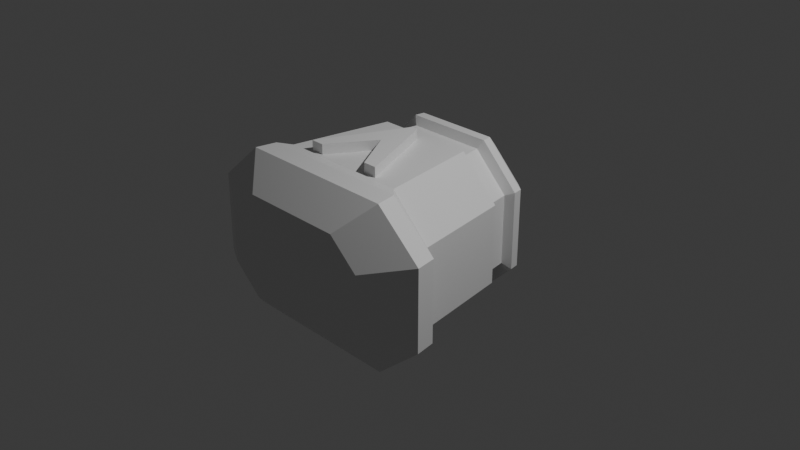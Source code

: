 # Source: portal_node.blend  (saved by Blender 4.3.34; exported with 4.5.12 LTS)
import bpy
from mathutils import Matrix  # noqa: F401  (used for matrix-valued properties, if any)

bpy.ops.wm.read_factory_settings(use_empty=True)
scene = bpy.context.scene
scene.name = 'Scene'

# ---- collections
col_collection = bpy.data.collections.new('Collection'); scene.collection.children.link(col_collection)

# ---- materials (node trees are filled in below, after node groups)
mat_material = bpy.data.materials.new('Material')
mat_material.alpha_threshold = 0.0
mat_material.roughness = 0.5
mat_material.line_color = (0.0, 0.0, 0.0, 1.0)

# ---- material node trees
mat_material.use_nodes = True; mat_material.node_tree.nodes.clear()
_N = mat_material.node_tree.nodes; _L = mat_material.node_tree.links
n0 = _N.new('ShaderNodeOutputMaterial'); n0.name = 'Material Output'; n0.location = (300, 300)
n1 = _N.new('ShaderNodeBsdfPrincipled'); n1.name = 'Principled BSDF'; n1.location = (10, 300)
n1.inputs[3].default_value = 1.45
_L.new(n1.outputs[0], n0.inputs[0])
n0.is_active_output = True

# ---- world
world_world = bpy.data.worlds.new('World'); scene.world = world_world
world_world.use_nodes = True; world_world.node_tree.nodes.clear()
_N = world_world.node_tree.nodes; _L = world_world.node_tree.links
n0 = _N.new('ShaderNodeOutputWorld'); n0.name = 'World Output'; n0.location = (300, 300)
n1 = _N.new('ShaderNodeBackground'); n1.name = 'Background'; n1.location = (10, 300)
n1.inputs[0].default_value = (0.05088, 0.05088, 0.05088, 1.0)
_L.new(n1.outputs[0], n0.inputs[0])
n0.is_active_output = True
world_world.color = (0.05088, 0.05088, 0.05088)
world_world.sun_shadow_jitter_overblur = 0.0

# ---- cameras
cam_camera = bpy.data.cameras.new('Camera')
cam_camera.clip_end = 100.0
cam_camera.ortho_scale = 7.314

# ---- lights
light_light = bpy.data.lights.new('Light', 'POINT')
light_light.energy = 1000.0
light_light.shadow_soft_size = 0.1

# ---- meshes
me_cube = bpy.data.meshes.new('Cube')
me_cube.from_pydata([(0.3641, 1.0, 0.6362), (0.7041, 1.0, 0.3006), (0.7041, 1.0, -0.3637), (0.3641, 1.0, -0.6993), (1.415, -1.104, 0.4009), (0.9084, -1.104, 0.8379), (0.9084, -1.104, -0.9009), (1.415, -1.104, -0.464), (-0.6504, 1.0, 0.3006), (-0.3105, 1.0, 0.6362), (-0.3105, 1.0, -0.6993), (-0.6504, 1.0, -0.3637), (-0.8547, -1.104, 0.8379), (-1.361, -1.104, 0.4009), (-1.361, -1.104, -0.464), (-0.8547, -1.104, -0.9009), (-0.6903, -0.769, -0.8835), (-1.124, -0.769, -0.4553), (0.7439, -0.769, 0.8205), (1.178, -0.769, 0.3923), (-0.6903, -0.769, 0.8205), (-1.124, -0.769, 0.3923), (0.7439, -0.769, -0.8835), (1.178, -0.769, -0.4553), (-0.8744, 0.7711, -0.4553), (0.9281, 0.7711, 0.3923), (-0.4406, 0.7711, 0.8205), (0.4943, 0.7711, -0.8835), (-0.4406, 0.7711, -0.8835), (0.4943, 0.7711, 0.8205), (-0.8744, 0.7711, 0.3923), (0.9281, 0.7711, -0.4553), (-0.5139, 0.3187, -0.8835), (0.5676, 0.3187, 0.8205), (-0.9477, 0.3187, 0.3923), (1.001, 0.3187, -0.4553), (-0.9477, 0.3187, -0.4553), (1.001, 0.3187, 0.3923), (-0.5139, 0.3187, 0.8205), (0.5676, 0.3187, -0.8835), (-0.8913, 0.6667, -0.4553), (0.945, 0.6667, 0.3923), (-0.4575, 0.6667, 0.8205), (0.5112, 0.6667, -0.8835), (-0.4575, 0.6667, -0.8835), (0.5112, 0.6667, 0.8205), (-0.8913, 0.6667, 0.3923), (0.945, 0.6667, -0.4553), (-0.4511, 0.3552, -0.7889), (0.5048, 0.3552, 0.7259), (-0.8367, 0.3552, 0.3452), (0.8904, 0.3552, -0.4083), (-0.8367, 0.3552, -0.4083), (0.8904, 0.3552, 0.3452), (-0.4511, 0.3552, 0.7259), (0.5048, 0.3552, -0.7889), (-0.7927, 0.6267, -0.4083), (0.8464, 0.6267, 0.3452), (-0.4071, 0.6267, 0.7259), (0.4608, 0.6267, -0.7889), (-0.4071, 0.6267, -0.7889), (0.4608, 0.6267, 0.7259), (-0.7927, 0.6267, 0.3452), (0.8464, 0.6267, -0.4083), (-0.5417, 0.6413, -0.3104), (-0.2563, 0.6413, -0.5921), (0.5954, 0.6413, 0.2473), (0.31, 0.6413, 0.5291), (-0.2563, 0.6413, 0.5291), (-0.5417, 0.6413, 0.2473), (0.31, 0.6413, -0.5921), (0.5954, 0.6413, -0.3104), (-0.8151, -0.8831, -0.9009), (0.8687, -0.8831, 0.8379), (-1.322, -0.8831, 0.4009), (1.376, -0.8831, -0.464), (-1.322, -0.8831, -0.464), (1.376, -0.8831, 0.4009), (-0.8151, -0.8831, 0.8379), (0.8687, -0.8831, -0.9009), (-0.5432, -1.396, -0.5937), (-0.871, -1.396, -0.3112), (0.5969, -1.396, 0.5307), (0.9246, -1.396, 0.2481), (-0.871, -1.396, 0.2481), (-0.5432, -1.396, 0.5307), (0.9246, -1.396, -0.3112), (0.5969, -1.396, -0.5937)], [], [(72, 79, 6, 15), (24, 30, 8, 11), (13, 14, 81, 84), (73, 78, 12, 5), (75, 77, 4, 7), (72, 15, 14, 76), (73, 5, 4, 77), (26, 9, 8, 30), (27, 3, 2, 31), (3, 10, 65, 70), (79, 22, 23, 75), (78, 20, 21, 74), (33, 18, 19, 37), (32, 16, 17, 36), (35, 37, 19, 23), (33, 38, 20, 18), (76, 74, 21, 17), (32, 39, 22, 16), (10, 3, 27, 28), (0, 9, 26, 29), (2, 1, 25, 31), (10, 28, 24, 11), (0, 29, 25, 1), (43, 27, 31, 47), (42, 26, 30, 46), (40, 46, 30, 24), (17, 21, 34, 36), (20, 38, 34, 21), (22, 39, 35, 23), (48, 55, 39, 32), (49, 54, 38, 33), (51, 53, 37, 35), (48, 32, 36, 52), (49, 33, 37, 53), (29, 45, 41, 25), (28, 44, 40, 24), (31, 25, 41, 47), (29, 26, 42, 45), (28, 27, 43, 44), (56, 62, 46, 40), (58, 42, 46, 62), (59, 43, 47, 63), (39, 55, 51, 35), (38, 54, 50, 34), (36, 34, 50, 52), (61, 49, 53, 57), (60, 48, 52, 56), (63, 57, 53, 51), (61, 58, 54, 49), (60, 59, 55, 48), (44, 43, 59, 60), (45, 42, 58, 61), (47, 41, 57, 63), (44, 60, 56, 40), (45, 61, 57, 41), (55, 59, 63, 51), (54, 58, 62, 50), (52, 50, 62, 56), (65, 64, 69, 68, 67, 66, 71, 70), (2, 3, 70, 71), (8, 9, 68, 69), (1, 2, 71, 66), (11, 8, 69, 64), (0, 1, 66, 67), (10, 11, 64, 65), (9, 0, 67, 68), (14, 13, 74, 76), (12, 78, 74, 13), (6, 79, 75, 7), (18, 73, 77, 19), (16, 72, 76, 17), (23, 19, 77, 75), (18, 20, 78, 73), (16, 22, 79, 72), (87, 86, 83, 82, 85, 84, 81, 80), (6, 7, 86, 87), (5, 12, 85, 82), (12, 13, 84, 85), (4, 5, 82, 83), (14, 15, 80, 81), (15, 6, 87, 80), (7, 4, 83, 86)])
_uv = me_cube.uv_layers.new(name='UVMap')
_uv.uv.foreach_set('vector', [0.1819, 0.7238, 0.3181, 0.7238, 0.3208, 0.75, 0.1792, 0.75, 0.4285, 0.2214, 0.5715, 0.2214, 0.5715, 0.25, 0.4285, 0.25, 0.5715, 0.0, 0.4285, 0.0, 0.4285, 0.0, 0.5715, 0.0, 0.6819, 0.7238, 0.8181, 0.7238, 0.8208, 0.75, 0.6792, 0.75, 0.4285, 0.7238, 0.5715, 0.7238, 0.5715, 0.75, 0.4285, 0.75, 0.1819, 0.7238, 0.1792, 0.75, 0.125, 0.75, 0.125, 0.7238, 0.6819, 0.7238, 0.6792, 0.75, 0.5715, 0.75, 0.5715, 0.7238, 0.625, 0.2224, 0.625, 0.25, 0.5715, 0.25, 0.5715, 0.2214, 0.2977, 0.5286, 0.2948, 0.5, 0.4285, 0.5, 0.4285, 0.5286, 0.2948, 0.5, 0.2052, 0.5, 0.2052, 0.5, 0.2948, 0.5, 0.3181, 0.7238, 0.3178, 0.7211, 0.4285, 0.7211, 0.4285, 0.7238, 0.625, 0.03382, 0.625, 0.03644, 0.5715, 0.02887, 0.5715, 0.02615, 0.6964, 0.5852, 0.6822, 0.7211, 0.5715, 0.7211, 0.5715, 0.5852, 0.1964, 0.5852, 0.1822, 0.7211, 0.125, 0.7211, 0.125, 0.5852, 0.4285, 0.5852, 0.5715, 0.5852, 0.5715, 0.7211, 0.4285, 0.7211, 0.6964, 0.5852, 0.8036, 0.5852, 0.8178, 0.7211, 0.6822, 0.7211, 0.4285, 0.02615, 0.5715, 0.02615, 0.5715, 0.02887, 0.4285, 0.02887, 0.1964, 0.5852, 0.3036, 0.5852, 0.3178, 0.7211, 0.1822, 0.7211, 0.2052, 0.5, 0.2948, 0.5, 0.2977, 0.5286, 0.2023, 0.5286, 0.7052, 0.5, 0.7948, 0.5, 0.7977, 0.5286, 0.7023, 0.5286, 0.4285, 0.5, 0.5715, 0.5, 0.5715, 0.5286, 0.4285, 0.5286, 0.2052, 0.5, 0.2023, 0.5286, 0.125, 0.5286, 0.125, 0.5, 0.7052, 0.5, 0.7023, 0.5286, 0.5715, 0.5286, 0.5715, 0.5, 0.2991, 0.5417, 0.2977, 0.5286, 0.4285, 0.5286, 0.4285, 0.5417, 0.625, 0.2098, 0.625, 0.2224, 0.5715, 0.2214, 0.5715, 0.2083, 0.4285, 0.2083, 0.5715, 0.2083, 0.5715, 0.2214, 0.4285, 0.2214, 0.4285, 0.02887, 0.5715, 0.02887, 0.5715, 0.1648, 0.4285, 0.1648, 0.625, 0.03644, 0.625, 0.1678, 0.5715, 0.1648, 0.5715, 0.02887, 0.3178, 0.7211, 0.3036, 0.5852, 0.4285, 0.5852, 0.4285, 0.7211, 0.1966, 0.5827, 0.3034, 0.5827, 0.3036, 0.5852, 0.1964, 0.5852, 0.6966, 0.5827, 0.8034, 0.5827, 0.8036, 0.5852, 0.6964, 0.5852, 0.4285, 0.5827, 0.5715, 0.5827, 0.5715, 0.5852, 0.4285, 0.5852, 0.1966, 0.5827, 0.1964, 0.5852, 0.125, 0.5852, 0.125, 0.5827, 0.6966, 0.5827, 0.6964, 0.5852, 0.5715, 0.5852, 0.5715, 0.5827, 0.7023, 0.5286, 0.7009, 0.5417, 0.5715, 0.5417, 0.5715, 0.5286, 0.2023, 0.5286, 0.2009, 0.5417, 0.125, 0.5417, 0.125, 0.5286, 0.4285, 0.5286, 0.5715, 0.5286, 0.5715, 0.5417, 0.4285, 0.5417, 0.7023, 0.5286, 0.7977, 0.5286, 0.7991, 0.5417, 0.7009, 0.5417, 0.2023, 0.5286, 0.2977, 0.5286, 0.2991, 0.5417, 0.2009, 0.5417, 0.4285, 0.2055, 0.5715, 0.2055, 0.5715, 0.2083, 0.4285, 0.2083, 0.625, 0.207, 0.625, 0.2098, 0.5715, 0.2083, 0.5715, 0.2055, 0.2994, 0.5445, 0.2991, 0.5417, 0.4285, 0.5417, 0.4285, 0.5445, 0.3036, 0.5852, 0.3034, 0.5827, 0.4285, 0.5827, 0.4285, 0.5852, 0.625, 0.1678, 0.625, 0.1701, 0.5715, 0.1673, 0.5715, 0.1648, 0.4285, 0.1648, 0.5715, 0.1648, 0.5715, 0.1673, 0.4285, 0.1673, 0.7006, 0.5445, 0.6966, 0.5827, 0.5715, 0.5827, 0.5715, 0.5445, 0.2006, 0.5445, 0.1966, 0.5827, 0.125, 0.5827, 0.125, 0.5445, 0.4285, 0.5445, 0.5715, 0.5445, 0.5715, 0.5827, 0.4285, 0.5827, 0.7006, 0.5445, 0.7994, 0.5445, 0.8034, 0.5827, 0.6966, 0.5827, 0.2006, 0.5445, 0.2994, 0.5445, 0.3034, 0.5827, 0.1966, 0.5827, 0.2009, 0.5417, 0.2991, 0.5417, 0.2994, 0.5445, 0.2006, 0.5445, 0.7009, 0.5417, 0.7991, 0.5417, 0.7994, 0.5445, 0.7006, 0.5445, 0.4285, 0.5417, 0.5715, 0.5417, 0.5715, 0.5445, 0.4285, 0.5445, 0.2009, 0.5417, 0.2006, 0.5445, 0.125, 0.5445, 0.125, 0.5417, 0.7009, 0.5417, 0.7006, 0.5445, 0.5715, 0.5445, 0.5715, 0.5417, 0.3034, 0.5827, 0.2994, 0.5445, 0.4285, 0.5445, 0.4285, 0.5827, 0.625, 0.1701, 0.625, 0.207, 0.5715, 0.2055, 0.5715, 0.1673, 0.4285, 0.1673, 0.5715, 0.1673, 0.5715, 0.2055, 0.4285, 0.2055, 0.375, 0.3302, 0.4285, 0.25, 0.5715, 0.25, 0.625, 0.3302, 0.625, 0.4198, 0.5715, 0.5, 0.4285, 0.5, 0.375, 0.4198, 0.4285, 0.5, 0.2948, 0.5, 0.2948, 0.5, 0.4285, 0.5, 0.5715, 0.25, 0.625, 0.25, 0.625, 0.25, 0.5715, 0.25, 0.5715, 0.5, 0.4285, 0.5, 0.4285, 0.5, 0.5715, 0.5, 0.4285, 0.25, 0.5715, 0.25, 0.5715, 0.25, 0.4285, 0.25, 0.7052, 0.5, 0.5715, 0.5, 0.5715, 0.5, 0.7052, 0.5, 0.2052, 0.5, 0.125, 0.5, 0.125, 0.5, 0.2052, 0.5, 0.7948, 0.5, 0.7052, 0.5, 0.7052, 0.5, 0.7948, 0.5, 0.4285, 0.0, 0.5715, 0.0, 0.5715, 0.02615, 0.4285, 0.02615, 0.625, 0.008564, 0.625, 0.03382, 0.5715, 0.02615, 0.5715, 0.0, 0.3208, 0.75, 0.3181, 0.7238, 0.4285, 0.7238, 0.4285, 0.75, 0.6822, 0.7211, 0.6819, 0.7238, 0.5715, 0.7238, 0.5715, 0.7211, 0.1822, 0.7211, 0.1819, 0.7238, 0.125, 0.7238, 0.125, 0.7211, 0.4285, 0.7211, 0.5715, 0.7211, 0.5715, 0.7238, 0.4285, 0.7238, 0.6822, 0.7211, 0.8178, 0.7211, 0.8181, 0.7238, 0.6819, 0.7238, 0.1822, 0.7211, 0.3178, 0.7211, 0.3181, 0.7238, 0.1819, 0.7238, 0.375, 0.8042, 0.4285, 0.75, 0.5715, 0.75, 0.625, 0.8042, 0.625, 0.9458, 0.5715, 1.0, 0.4285, 1.0, 0.375, 0.9458, 0.3208, 0.75, 0.4285, 0.75, 0.4285, 0.75, 0.3208, 0.75, 0.6792, 0.75, 0.8208, 0.75, 0.8208, 0.75, 0.6792, 0.75, 0.625, 0.008564, 0.5715, 0.0, 0.5715, 0.0, 0.625, 0.008564, 0.5715, 0.75, 0.6792, 0.75, 0.6792, 0.75, 0.5715, 0.75, 0.125, 0.75, 0.1792, 0.75, 0.1792, 0.75, 0.125, 0.75, 0.1792, 0.75, 0.3208, 0.75, 0.3208, 0.75, 0.1792, 0.75, 0.4285, 0.75, 0.5715, 0.75, 0.5715, 0.75, 0.4285, 0.75])
me_cube.materials.append(mat_material)
me_cube.use_mirror_vertex_groups = False
me_cube.update()
me_cube_001 = bpy.data.meshes.new('Cube.001')
me_cube_001.from_pydata([(-0.4488, -0.724, 0.7877), (-0.4488, -0.724, 0.9269), (-0.05577, 0.1735, 0.7877), (-0.05577, 0.1735, 0.9269), (0.4488, -0.724, 0.7877), (0.4488, -0.724, 0.9269), (0.05577, 0.1735, 0.7877), (0.05577, 0.1735, 0.9269), (0.0, 0.2148, 0.7877), (0.0, 0.2148, 0.9269), (0.0, -0.2387, 0.7877), (0.0, -0.2387, 0.9269), (-0.02788, 0.2148, 0.7877), (-0.3015, -0.724, 0.9269), (-0.02788, 0.2148, 0.9269), (-0.3015, -0.724, 0.7877), (0.02788, 0.2148, 0.9269), (0.3015, -0.724, 0.7877), (0.02788, 0.2148, 0.7877), (0.3015, -0.724, 0.9269)], [], [(0, 1, 3, 2), (18, 16, 7, 6), (6, 7, 5, 4), (15, 13, 1, 0), (18, 6, 4, 17), (14, 3, 1, 13), (16, 9, 11, 19), (12, 8, 10, 15), (17, 19, 11, 10), (12, 14, 9, 8), (2, 3, 14, 12), (2, 12, 15, 0), (9, 14, 13, 11), (10, 11, 13, 15), (4, 5, 19, 17), (7, 16, 19, 5), (8, 18, 17, 10), (8, 9, 16, 18)])
_uv = me_cube_001.uv_layers.new(name='UVMap')
_uv.uv.foreach_set('vector', [0.375, 0.0, 0.625, 0.0, 0.625, 0.25, 0.375, 0.25, 0.375, 0.4375, 0.625, 0.4375, 0.625, 0.5, 0.375, 0.5, 0.375, 0.5, 0.625, 0.5, 0.625, 0.75, 0.375, 0.75, 0.375, 0.9375, 0.625, 0.9375, 0.625, 1.0, 0.375, 1.0, 0.3125, 0.5, 0.375, 0.5, 0.375, 0.75, 0.3125, 0.75, 0.8125, 0.5, 0.875, 0.5, 0.875, 0.75, 0.8125, 0.75, 0.6875, 0.5, 0.75, 0.5, 0.75, 0.75, 0.6875, 0.75, 0.1875, 0.5, 0.25, 0.5, 0.25, 0.75, 0.1875, 0.75, 0.375, 0.8125, 0.625, 0.8125, 0.625, 0.875, 0.375, 0.875, 0.375, 0.3125, 0.625, 0.3125, 0.625, 0.375, 0.375, 0.375, 0.375, 0.25, 0.625, 0.25, 0.625, 0.3125, 0.375, 0.3125, 0.125, 0.5, 0.1875, 0.5, 0.1875, 0.75, 0.125, 0.75, 0.75, 0.5, 0.8125, 0.5, 0.8125, 0.75, 0.75, 0.75, 0.375, 0.875, 0.625, 0.875, 0.625, 0.9375, 0.375, 0.9375, 0.375, 0.75, 0.625, 0.75, 0.625, 0.8125, 0.375, 0.8125, 0.625, 0.5, 0.6875, 0.5, 0.6875, 0.75, 0.625, 0.75, 0.25, 0.5, 0.3125, 0.5, 0.3125, 0.75, 0.25, 0.75, 0.375, 0.375, 0.625, 0.375, 0.625, 0.4375, 0.375, 0.4375])
me_cube_001.update()

# ---- objects
ob_cube = bpy.data.objects.new('Cube', me_cube)
ob_light = bpy.data.objects.new('Light', light_light)
ob_camera = bpy.data.objects.new('Camera', cam_camera)
ob_cube_001 = bpy.data.objects.new('Cube.001', me_cube_001)

# ---- transforms, parenting, visibility, modifiers, constraints
ob_cube.location = (0.0, 0.0, 0.0)
ob_cube.lock_rotations_4d = False
ob_cube.empty_display_type = 'ARROWS'
ob_cube.lineart.crease_threshold = 0.0
ob_light.location = (4.076, 1.005, 5.904)
ob_light.rotation_euler = (0.6503, 0.05522, 1.866)
ob_light.lock_rotations_4d = False
ob_light.empty_display_type = 'ARROWS'
ob_light.color = (0.0, 0.0, 0.0, 0.0)
ob_light.lineart.crease_threshold = 0.0
ob_camera.location = (7.359, -6.926, 4.958)
ob_camera.rotation_euler = (1.109, 0.0, 0.8149)
ob_camera.lock_rotations_4d = False
ob_camera.empty_display_type = 'ARROWS'
ob_camera.color = (0.0, 0.0, 0.0, 0.0)
ob_camera.display_type = 'WIRE'
ob_camera.lineart.crease_threshold = 0.0
ob_cube_001.location = (0.0, 0.0, 0.0)

# ---- collection membership
col_collection.objects.link(ob_cube)
col_collection.objects.link(ob_light)
col_collection.objects.link(ob_camera)
col_collection.objects.link(ob_cube_001)

# ---- scene / render settings (as saved in the file)
scene.camera = ob_camera
scene.frame_start = 1; scene.frame_end = 250; scene.frame_set(24)
scene.render.engine = 'BLENDER_EEVEE_NEXT'
bpy.context.view_layer.update()

